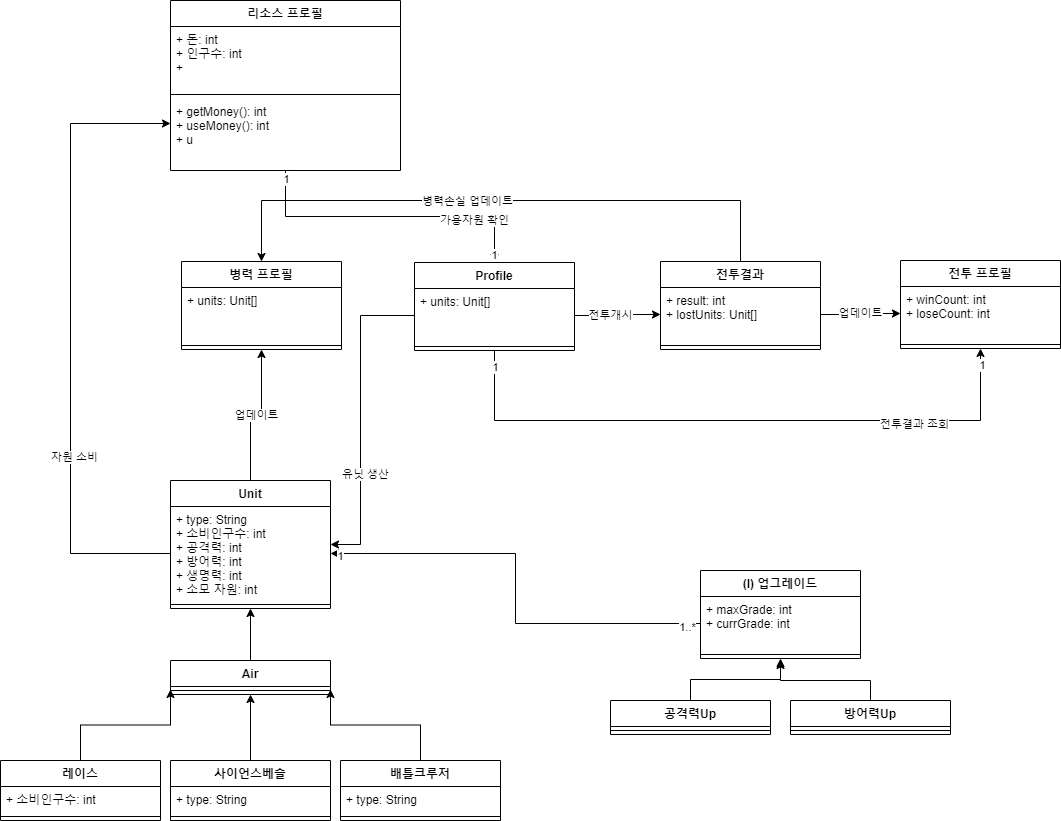

The diagram above was exported from draw.io. Its source (the exported page's mxGraphModel, read from the mxfile embedded in the PNG):
<mxGraphModel dx="1978" dy="1122" grid="1" gridSize="10" guides="1" tooltips="1" connect="1" arrows="1" fold="1" page="1" pageScale="1" pageWidth="827" pageHeight="1169" math="0" shadow="0">
  <root>
    <mxCell id="0" />
    <mxCell id="1" parent="0" />
    <mxCell id="vZCvvcnyH8AM9KITMGTo-1" value="리소스 프로필" style="swimlane;fontStyle=1;align=center;verticalAlign=top;childLayout=stackLayout;horizontal=1;startSize=26;horizontalStack=0;resizeParent=1;resizeParentMax=0;resizeLast=0;collapsible=1;marginBottom=0;" parent="1" vertex="1">
      <mxGeometry x="-380" y="280" width="230" height="170" as="geometry" />
    </mxCell>
    <mxCell id="vZCvvcnyH8AM9KITMGTo-2" value="+ 돈: int&#10;+ 인구수: int&#10;+ " style="text;strokeColor=none;fillColor=none;align=left;verticalAlign=top;spacingLeft=4;spacingRight=4;overflow=hidden;rotatable=0;points=[[0,0.5],[1,0.5]];portConstraint=eastwest;" parent="vZCvvcnyH8AM9KITMGTo-1" vertex="1">
      <mxGeometry y="26" width="230" height="64" as="geometry" />
    </mxCell>
    <mxCell id="vZCvvcnyH8AM9KITMGTo-3" value="" style="line;strokeWidth=1;fillColor=none;align=left;verticalAlign=middle;spacingTop=-1;spacingLeft=3;spacingRight=3;rotatable=0;labelPosition=right;points=[];portConstraint=eastwest;" parent="vZCvvcnyH8AM9KITMGTo-1" vertex="1">
      <mxGeometry y="90" width="230" height="8" as="geometry" />
    </mxCell>
    <mxCell id="vZCvvcnyH8AM9KITMGTo-4" value="+ getMoney(): int&#10;+ useMoney(): int&#10;+ u" style="text;strokeColor=none;fillColor=none;align=left;verticalAlign=top;spacingLeft=4;spacingRight=4;overflow=hidden;rotatable=0;points=[[0,0.5],[1,0.5]];portConstraint=eastwest;" parent="vZCvvcnyH8AM9KITMGTo-1" vertex="1">
      <mxGeometry y="98" width="230" height="72" as="geometry" />
    </mxCell>
    <mxCell id="vZCvvcnyH8AM9KITMGTo-5" value="업데이트" style="edgeStyle=orthogonalEdgeStyle;rounded=0;orthogonalLoop=1;jettySize=auto;html=1;exitX=0.5;exitY=0;exitDx=0;exitDy=0;entryX=0.5;entryY=1;entryDx=0;entryDy=0;" parent="1" source="vZCvvcnyH8AM9KITMGTo-6" target="vZCvvcnyH8AM9KITMGTo-62" edge="1">
      <mxGeometry relative="1" as="geometry" />
    </mxCell>
    <mxCell id="vZCvvcnyH8AM9KITMGTo-6" value="Unit" style="swimlane;fontStyle=1;align=center;verticalAlign=top;childLayout=stackLayout;horizontal=1;startSize=26;horizontalStack=0;resizeParent=1;resizeParentMax=0;resizeLast=0;collapsible=1;marginBottom=0;" parent="1" vertex="1">
      <mxGeometry x="-380" y="760" width="160" height="128" as="geometry" />
    </mxCell>
    <mxCell id="vZCvvcnyH8AM9KITMGTo-7" value="+ type: String&#10;+ 소비인구수: int&#10;+ 공격력: int&#10;+ 방어력: int&#10;+ 생명력: int&#10;+ 소모 자원: int" style="text;strokeColor=none;fillColor=none;align=left;verticalAlign=top;spacingLeft=4;spacingRight=4;overflow=hidden;rotatable=0;points=[[0,0.5],[1,0.5]];portConstraint=eastwest;" parent="vZCvvcnyH8AM9KITMGTo-6" vertex="1">
      <mxGeometry y="26" width="160" height="94" as="geometry" />
    </mxCell>
    <mxCell id="vZCvvcnyH8AM9KITMGTo-8" value="" style="line;strokeWidth=1;fillColor=none;align=left;verticalAlign=middle;spacingTop=-1;spacingLeft=3;spacingRight=3;rotatable=0;labelPosition=right;points=[];portConstraint=eastwest;" parent="vZCvvcnyH8AM9KITMGTo-6" vertex="1">
      <mxGeometry y="120" width="160" height="8" as="geometry" />
    </mxCell>
    <mxCell id="vZCvvcnyH8AM9KITMGTo-9" style="edgeStyle=orthogonalEdgeStyle;rounded=0;orthogonalLoop=1;jettySize=auto;html=1;exitX=0.5;exitY=0;exitDx=0;exitDy=0;entryX=0.5;entryY=1;entryDx=0;entryDy=0;" parent="1" source="vZCvvcnyH8AM9KITMGTo-10" target="vZCvvcnyH8AM9KITMGTo-6" edge="1">
      <mxGeometry relative="1" as="geometry" />
    </mxCell>
    <mxCell id="vZCvvcnyH8AM9KITMGTo-10" value="Air" style="swimlane;fontStyle=1;align=center;verticalAlign=top;childLayout=stackLayout;horizontal=1;startSize=26;horizontalStack=0;resizeParent=1;resizeParentMax=0;resizeLast=0;collapsible=1;marginBottom=0;" parent="1" vertex="1">
      <mxGeometry x="-380" y="940" width="160" height="34" as="geometry" />
    </mxCell>
    <mxCell id="vZCvvcnyH8AM9KITMGTo-11" value="" style="line;strokeWidth=1;fillColor=none;align=left;verticalAlign=middle;spacingTop=-1;spacingLeft=3;spacingRight=3;rotatable=0;labelPosition=right;points=[];portConstraint=eastwest;" parent="vZCvvcnyH8AM9KITMGTo-10" vertex="1">
      <mxGeometry y="26" width="160" height="8" as="geometry" />
    </mxCell>
    <mxCell id="vZCvvcnyH8AM9KITMGTo-12" style="edgeStyle=orthogonalEdgeStyle;rounded=0;orthogonalLoop=1;jettySize=auto;html=1;exitX=0.5;exitY=0;exitDx=0;exitDy=0;entryX=0;entryY=0.5;entryDx=0;entryDy=0;" parent="1" source="vZCvvcnyH8AM9KITMGTo-13" edge="1">
      <mxGeometry relative="1" as="geometry">
        <mxPoint x="-380" y="969" as="targetPoint" />
      </mxGeometry>
    </mxCell>
    <mxCell id="vZCvvcnyH8AM9KITMGTo-13" value="레이스" style="swimlane;fontStyle=1;align=center;verticalAlign=top;childLayout=stackLayout;horizontal=1;startSize=26;horizontalStack=0;resizeParent=1;resizeParentMax=0;resizeLast=0;collapsible=1;marginBottom=0;" parent="1" vertex="1">
      <mxGeometry x="-550" y="1040" width="160" height="60" as="geometry" />
    </mxCell>
    <mxCell id="vZCvvcnyH8AM9KITMGTo-14" value="+ 소비인구수: int" style="text;strokeColor=none;fillColor=none;align=left;verticalAlign=top;spacingLeft=4;spacingRight=4;overflow=hidden;rotatable=0;points=[[0,0.5],[1,0.5]];portConstraint=eastwest;" parent="vZCvvcnyH8AM9KITMGTo-13" vertex="1">
      <mxGeometry y="26" width="160" height="26" as="geometry" />
    </mxCell>
    <mxCell id="vZCvvcnyH8AM9KITMGTo-15" value="" style="line;strokeWidth=1;fillColor=none;align=left;verticalAlign=middle;spacingTop=-1;spacingLeft=3;spacingRight=3;rotatable=0;labelPosition=right;points=[];portConstraint=eastwest;" parent="vZCvvcnyH8AM9KITMGTo-13" vertex="1">
      <mxGeometry y="52" width="160" height="8" as="geometry" />
    </mxCell>
    <mxCell id="vZCvvcnyH8AM9KITMGTo-16" style="edgeStyle=orthogonalEdgeStyle;rounded=0;orthogonalLoop=1;jettySize=auto;html=1;exitX=0.5;exitY=0;exitDx=0;exitDy=0;entryX=0.5;entryY=1;entryDx=0;entryDy=0;" parent="1" source="vZCvvcnyH8AM9KITMGTo-17" target="vZCvvcnyH8AM9KITMGTo-10" edge="1">
      <mxGeometry relative="1" as="geometry" />
    </mxCell>
    <mxCell id="vZCvvcnyH8AM9KITMGTo-17" value="사이언스베슬" style="swimlane;fontStyle=1;align=center;verticalAlign=top;childLayout=stackLayout;horizontal=1;startSize=26;horizontalStack=0;resizeParent=1;resizeParentMax=0;resizeLast=0;collapsible=1;marginBottom=0;" parent="1" vertex="1">
      <mxGeometry x="-380" y="1040" width="160" height="60" as="geometry" />
    </mxCell>
    <mxCell id="vZCvvcnyH8AM9KITMGTo-18" value="+ type: String" style="text;strokeColor=none;fillColor=none;align=left;verticalAlign=top;spacingLeft=4;spacingRight=4;overflow=hidden;rotatable=0;points=[[0,0.5],[1,0.5]];portConstraint=eastwest;" parent="vZCvvcnyH8AM9KITMGTo-17" vertex="1">
      <mxGeometry y="26" width="160" height="26" as="geometry" />
    </mxCell>
    <mxCell id="vZCvvcnyH8AM9KITMGTo-19" value="" style="line;strokeWidth=1;fillColor=none;align=left;verticalAlign=middle;spacingTop=-1;spacingLeft=3;spacingRight=3;rotatable=0;labelPosition=right;points=[];portConstraint=eastwest;" parent="vZCvvcnyH8AM9KITMGTo-17" vertex="1">
      <mxGeometry y="52" width="160" height="8" as="geometry" />
    </mxCell>
    <mxCell id="vZCvvcnyH8AM9KITMGTo-20" style="edgeStyle=orthogonalEdgeStyle;rounded=0;orthogonalLoop=1;jettySize=auto;html=1;exitX=0.5;exitY=0;exitDx=0;exitDy=0;entryX=1;entryY=0.5;entryDx=0;entryDy=0;" parent="1" source="vZCvvcnyH8AM9KITMGTo-21" edge="1">
      <mxGeometry relative="1" as="geometry">
        <mxPoint x="-220" y="969" as="targetPoint" />
      </mxGeometry>
    </mxCell>
    <mxCell id="vZCvvcnyH8AM9KITMGTo-21" value="배틀크루저" style="swimlane;fontStyle=1;align=center;verticalAlign=top;childLayout=stackLayout;horizontal=1;startSize=26;horizontalStack=0;resizeParent=1;resizeParentMax=0;resizeLast=0;collapsible=1;marginBottom=0;" parent="1" vertex="1">
      <mxGeometry x="-210" y="1040" width="160" height="60" as="geometry" />
    </mxCell>
    <mxCell id="vZCvvcnyH8AM9KITMGTo-22" value="+ type: String" style="text;strokeColor=none;fillColor=none;align=left;verticalAlign=top;spacingLeft=4;spacingRight=4;overflow=hidden;rotatable=0;points=[[0,0.5],[1,0.5]];portConstraint=eastwest;" parent="vZCvvcnyH8AM9KITMGTo-21" vertex="1">
      <mxGeometry y="26" width="160" height="26" as="geometry" />
    </mxCell>
    <mxCell id="vZCvvcnyH8AM9KITMGTo-23" value="" style="line;strokeWidth=1;fillColor=none;align=left;verticalAlign=middle;spacingTop=-1;spacingLeft=3;spacingRight=3;rotatable=0;labelPosition=right;points=[];portConstraint=eastwest;" parent="vZCvvcnyH8AM9KITMGTo-21" vertex="1">
      <mxGeometry y="52" width="160" height="8" as="geometry" />
    </mxCell>
    <mxCell id="vZCvvcnyH8AM9KITMGTo-24" value="(I) 업그레이드" style="swimlane;fontStyle=1;align=center;verticalAlign=top;childLayout=stackLayout;horizontal=1;startSize=26;horizontalStack=0;resizeParent=1;resizeParentMax=0;resizeLast=0;collapsible=1;marginBottom=0;" parent="1" vertex="1">
      <mxGeometry x="150" y="850" width="160" height="88" as="geometry" />
    </mxCell>
    <mxCell id="vZCvvcnyH8AM9KITMGTo-25" value="+ maxGrade: int&#10;+ currGrade: int" style="text;strokeColor=none;fillColor=none;align=left;verticalAlign=top;spacingLeft=4;spacingRight=4;overflow=hidden;rotatable=0;points=[[0,0.5],[1,0.5]];portConstraint=eastwest;" parent="vZCvvcnyH8AM9KITMGTo-24" vertex="1">
      <mxGeometry y="26" width="160" height="54" as="geometry" />
    </mxCell>
    <mxCell id="vZCvvcnyH8AM9KITMGTo-26" value="" style="line;strokeWidth=1;fillColor=none;align=left;verticalAlign=middle;spacingTop=-1;spacingLeft=3;spacingRight=3;rotatable=0;labelPosition=right;points=[];portConstraint=eastwest;" parent="vZCvvcnyH8AM9KITMGTo-24" vertex="1">
      <mxGeometry y="80" width="160" height="8" as="geometry" />
    </mxCell>
    <mxCell id="vZCvvcnyH8AM9KITMGTo-27" style="edgeStyle=orthogonalEdgeStyle;rounded=0;orthogonalLoop=1;jettySize=auto;html=1;exitX=0.5;exitY=0;exitDx=0;exitDy=0;entryX=0.5;entryY=1;entryDx=0;entryDy=0;" parent="1" source="vZCvvcnyH8AM9KITMGTo-28" target="vZCvvcnyH8AM9KITMGTo-24" edge="1">
      <mxGeometry relative="1" as="geometry" />
    </mxCell>
    <mxCell id="vZCvvcnyH8AM9KITMGTo-28" value="공격력Up" style="swimlane;fontStyle=1;align=center;verticalAlign=top;childLayout=stackLayout;horizontal=1;startSize=26;horizontalStack=0;resizeParent=1;resizeParentMax=0;resizeLast=0;collapsible=1;marginBottom=0;" parent="1" vertex="1">
      <mxGeometry x="60" y="980" width="160" height="34" as="geometry" />
    </mxCell>
    <mxCell id="vZCvvcnyH8AM9KITMGTo-29" value="" style="line;strokeWidth=1;fillColor=none;align=left;verticalAlign=middle;spacingTop=-1;spacingLeft=3;spacingRight=3;rotatable=0;labelPosition=right;points=[];portConstraint=eastwest;" parent="vZCvvcnyH8AM9KITMGTo-28" vertex="1">
      <mxGeometry y="26" width="160" height="8" as="geometry" />
    </mxCell>
    <mxCell id="vZCvvcnyH8AM9KITMGTo-30" style="edgeStyle=orthogonalEdgeStyle;rounded=0;orthogonalLoop=1;jettySize=auto;html=1;exitX=0.5;exitY=0;exitDx=0;exitDy=0;" parent="1" source="vZCvvcnyH8AM9KITMGTo-31" edge="1">
      <mxGeometry relative="1" as="geometry">
        <mxPoint x="230" y="940" as="targetPoint" />
      </mxGeometry>
    </mxCell>
    <mxCell id="vZCvvcnyH8AM9KITMGTo-31" value="방어력Up" style="swimlane;fontStyle=1;align=center;verticalAlign=top;childLayout=stackLayout;horizontal=1;startSize=26;horizontalStack=0;resizeParent=1;resizeParentMax=0;resizeLast=0;collapsible=1;marginBottom=0;" parent="1" vertex="1">
      <mxGeometry x="240" y="980" width="160" height="34" as="geometry" />
    </mxCell>
    <mxCell id="vZCvvcnyH8AM9KITMGTo-32" value="" style="line;strokeWidth=1;fillColor=none;align=left;verticalAlign=middle;spacingTop=-1;spacingLeft=3;spacingRight=3;rotatable=0;labelPosition=right;points=[];portConstraint=eastwest;" parent="vZCvvcnyH8AM9KITMGTo-31" vertex="1">
      <mxGeometry y="26" width="160" height="8" as="geometry" />
    </mxCell>
    <mxCell id="vZCvvcnyH8AM9KITMGTo-33" value="Profile" style="swimlane;fontStyle=1;align=center;verticalAlign=top;childLayout=stackLayout;horizontal=1;startSize=26;horizontalStack=0;resizeParent=1;resizeParentMax=0;resizeLast=0;collapsible=1;marginBottom=0;" parent="1" vertex="1">
      <mxGeometry x="-136" y="542" width="160" height="88" as="geometry" />
    </mxCell>
    <mxCell id="vZCvvcnyH8AM9KITMGTo-34" value="+ units: Unit[]&#10;" style="text;strokeColor=none;fillColor=none;align=left;verticalAlign=top;spacingLeft=4;spacingRight=4;overflow=hidden;rotatable=0;points=[[0,0.5],[1,0.5]];portConstraint=eastwest;" parent="vZCvvcnyH8AM9KITMGTo-33" vertex="1">
      <mxGeometry y="26" width="160" height="54" as="geometry" />
    </mxCell>
    <mxCell id="vZCvvcnyH8AM9KITMGTo-35" value="" style="line;strokeWidth=1;fillColor=none;align=left;verticalAlign=middle;spacingTop=-1;spacingLeft=3;spacingRight=3;rotatable=0;labelPosition=right;points=[];portConstraint=eastwest;" parent="vZCvvcnyH8AM9KITMGTo-33" vertex="1">
      <mxGeometry y="80" width="160" height="8" as="geometry" />
    </mxCell>
    <mxCell id="vZCvvcnyH8AM9KITMGTo-36" style="edgeStyle=orthogonalEdgeStyle;rounded=0;orthogonalLoop=1;jettySize=auto;html=1;exitX=0.5;exitY=1.009;exitDx=0;exitDy=0;exitPerimeter=0;" parent="1" source="vZCvvcnyH8AM9KITMGTo-4" target="vZCvvcnyH8AM9KITMGTo-33" edge="1">
      <mxGeometry relative="1" as="geometry" />
    </mxCell>
    <mxCell id="vZCvvcnyH8AM9KITMGTo-37" value="1" style="edgeLabel;html=1;align=center;verticalAlign=middle;resizable=0;points=[];" parent="vZCvvcnyH8AM9KITMGTo-36" vertex="1" connectable="0">
      <mxGeometry x="0.9481" y="-1" relative="1" as="geometry">
        <mxPoint as="offset" />
      </mxGeometry>
    </mxCell>
    <mxCell id="vZCvvcnyH8AM9KITMGTo-38" value="1" style="edgeLabel;html=1;align=center;verticalAlign=middle;resizable=0;points=[];" parent="vZCvvcnyH8AM9KITMGTo-36" vertex="1" connectable="0">
      <mxGeometry x="-0.9481" relative="1" as="geometry">
        <mxPoint as="offset" />
      </mxGeometry>
    </mxCell>
    <mxCell id="vZCvvcnyH8AM9KITMGTo-39" value="가용자원 확인" style="edgeLabel;html=1;align=center;verticalAlign=middle;resizable=0;points=[];" parent="vZCvvcnyH8AM9KITMGTo-36" vertex="1" connectable="0">
      <mxGeometry x="0.5561" y="-3" relative="1" as="geometry">
        <mxPoint as="offset" />
      </mxGeometry>
    </mxCell>
    <mxCell id="vZCvvcnyH8AM9KITMGTo-40" style="edgeStyle=orthogonalEdgeStyle;rounded=0;orthogonalLoop=1;jettySize=auto;html=1;exitX=0;exitY=0.5;exitDx=0;exitDy=0;entryX=1;entryY=0.5;entryDx=0;entryDy=0;" parent="1" source="vZCvvcnyH8AM9KITMGTo-25" target="vZCvvcnyH8AM9KITMGTo-7" edge="1">
      <mxGeometry relative="1" as="geometry" />
    </mxCell>
    <mxCell id="vZCvvcnyH8AM9KITMGTo-41" value="1" style="edgeLabel;html=1;align=center;verticalAlign=middle;resizable=0;points=[];" parent="vZCvvcnyH8AM9KITMGTo-40" vertex="1" connectable="0">
      <mxGeometry x="0.9582" y="2" relative="1" as="geometry">
        <mxPoint as="offset" />
      </mxGeometry>
    </mxCell>
    <mxCell id="vZCvvcnyH8AM9KITMGTo-42" value="1..*" style="edgeLabel;html=1;align=center;verticalAlign=middle;resizable=0;points=[];" parent="vZCvvcnyH8AM9KITMGTo-40" vertex="1" connectable="0">
      <mxGeometry x="-0.9357" y="3" relative="1" as="geometry">
        <mxPoint as="offset" />
      </mxGeometry>
    </mxCell>
    <mxCell id="vZCvvcnyH8AM9KITMGTo-43" style="edgeStyle=orthogonalEdgeStyle;rounded=0;orthogonalLoop=1;jettySize=auto;html=1;exitX=0.5;exitY=0;exitDx=0;exitDy=0;entryX=0.5;entryY=0;entryDx=0;entryDy=0;" parent="1" source="vZCvvcnyH8AM9KITMGTo-45" target="vZCvvcnyH8AM9KITMGTo-62" edge="1">
      <mxGeometry relative="1" as="geometry">
        <Array as="points">
          <mxPoint x="190" y="480" />
          <mxPoint x="-289" y="480" />
        </Array>
      </mxGeometry>
    </mxCell>
    <mxCell id="vZCvvcnyH8AM9KITMGTo-44" value="병력손실 업데이트" style="edgeLabel;html=1;align=center;verticalAlign=middle;resizable=0;points=[];" parent="vZCvvcnyH8AM9KITMGTo-43" vertex="1" connectable="0">
      <mxGeometry x="0.1159" relative="1" as="geometry">
        <mxPoint as="offset" />
      </mxGeometry>
    </mxCell>
    <mxCell id="vZCvvcnyH8AM9KITMGTo-45" value="전투결과" style="swimlane;fontStyle=1;align=center;verticalAlign=top;childLayout=stackLayout;horizontal=1;startSize=26;horizontalStack=0;resizeParent=1;resizeParentMax=0;resizeLast=0;collapsible=1;marginBottom=0;" parent="1" vertex="1">
      <mxGeometry x="110" y="541" width="160" height="88" as="geometry" />
    </mxCell>
    <mxCell id="vZCvvcnyH8AM9KITMGTo-46" value="+ result: int&#10;+ lostUnits: Unit[]" style="text;strokeColor=none;fillColor=none;align=left;verticalAlign=top;spacingLeft=4;spacingRight=4;overflow=hidden;rotatable=0;points=[[0,0.5],[1,0.5]];portConstraint=eastwest;" parent="vZCvvcnyH8AM9KITMGTo-45" vertex="1">
      <mxGeometry y="26" width="160" height="54" as="geometry" />
    </mxCell>
    <mxCell id="vZCvvcnyH8AM9KITMGTo-47" value="" style="line;strokeWidth=1;fillColor=none;align=left;verticalAlign=middle;spacingTop=-1;spacingLeft=3;spacingRight=3;rotatable=0;labelPosition=right;points=[];portConstraint=eastwest;" parent="vZCvvcnyH8AM9KITMGTo-45" vertex="1">
      <mxGeometry y="80" width="160" height="8" as="geometry" />
    </mxCell>
    <mxCell id="vZCvvcnyH8AM9KITMGTo-48" style="edgeStyle=orthogonalEdgeStyle;rounded=0;orthogonalLoop=1;jettySize=auto;html=1;exitX=1;exitY=0.5;exitDx=0;exitDy=0;entryX=0;entryY=0.5;entryDx=0;entryDy=0;" parent="1" source="vZCvvcnyH8AM9KITMGTo-34" target="vZCvvcnyH8AM9KITMGTo-46" edge="1">
      <mxGeometry relative="1" as="geometry" />
    </mxCell>
    <mxCell id="vZCvvcnyH8AM9KITMGTo-49" value="전투개시" style="edgeLabel;html=1;align=center;verticalAlign=middle;resizable=0;points=[];" parent="vZCvvcnyH8AM9KITMGTo-48" vertex="1" connectable="0">
      <mxGeometry x="-0.195" y="1" relative="1" as="geometry">
        <mxPoint as="offset" />
      </mxGeometry>
    </mxCell>
    <mxCell id="vZCvvcnyH8AM9KITMGTo-50" style="edgeStyle=orthogonalEdgeStyle;rounded=0;orthogonalLoop=1;jettySize=auto;html=1;exitX=0;exitY=0.5;exitDx=0;exitDy=0;" parent="1" source="vZCvvcnyH8AM9KITMGTo-34" target="vZCvvcnyH8AM9KITMGTo-6" edge="1">
      <mxGeometry relative="1" as="geometry">
        <mxPoint x="-390" y="610" as="sourcePoint" />
        <Array as="points">
          <mxPoint x="-190" y="595" />
          <mxPoint x="-190" y="824" />
        </Array>
      </mxGeometry>
    </mxCell>
    <mxCell id="vZCvvcnyH8AM9KITMGTo-51" value="유닛 생산" style="edgeLabel;html=1;align=center;verticalAlign=middle;resizable=0;points=[];" parent="vZCvvcnyH8AM9KITMGTo-50" vertex="1" connectable="0">
      <mxGeometry x="0.3543" y="4" relative="1" as="geometry">
        <mxPoint as="offset" />
      </mxGeometry>
    </mxCell>
    <mxCell id="vZCvvcnyH8AM9KITMGTo-52" style="edgeStyle=orthogonalEdgeStyle;rounded=0;orthogonalLoop=1;jettySize=auto;html=1;" parent="1" source="vZCvvcnyH8AM9KITMGTo-7" target="vZCvvcnyH8AM9KITMGTo-4" edge="1">
      <mxGeometry relative="1" as="geometry">
        <mxPoint x="200" y="403" as="targetPoint" />
        <Array as="points">
          <mxPoint x="-480" y="833" />
          <mxPoint x="-480" y="403" />
        </Array>
      </mxGeometry>
    </mxCell>
    <mxCell id="vZCvvcnyH8AM9KITMGTo-53" value="자원 소비" style="edgeLabel;html=1;align=center;verticalAlign=middle;resizable=0;points=[];" parent="vZCvvcnyH8AM9KITMGTo-52" vertex="1" connectable="0">
      <mxGeometry x="-0.3736" y="-3" relative="1" as="geometry">
        <mxPoint as="offset" />
      </mxGeometry>
    </mxCell>
    <mxCell id="vZCvvcnyH8AM9KITMGTo-54" value="전투 프로필" style="swimlane;fontStyle=1;align=center;verticalAlign=top;childLayout=stackLayout;horizontal=1;startSize=26;horizontalStack=0;resizeParent=1;resizeParentMax=0;resizeLast=0;collapsible=1;marginBottom=0;" parent="1" vertex="1">
      <mxGeometry x="350" y="540" width="160" height="88" as="geometry" />
    </mxCell>
    <mxCell id="vZCvvcnyH8AM9KITMGTo-55" value="+ winCount: int&#10;+ loseCount: int" style="text;strokeColor=none;fillColor=none;align=left;verticalAlign=top;spacingLeft=4;spacingRight=4;overflow=hidden;rotatable=0;points=[[0,0.5],[1,0.5]];portConstraint=eastwest;" parent="vZCvvcnyH8AM9KITMGTo-54" vertex="1">
      <mxGeometry y="26" width="160" height="54" as="geometry" />
    </mxCell>
    <mxCell id="vZCvvcnyH8AM9KITMGTo-56" value="" style="line;strokeWidth=1;fillColor=none;align=left;verticalAlign=middle;spacingTop=-1;spacingLeft=3;spacingRight=3;rotatable=0;labelPosition=right;points=[];portConstraint=eastwest;" parent="vZCvvcnyH8AM9KITMGTo-54" vertex="1">
      <mxGeometry y="80" width="160" height="8" as="geometry" />
    </mxCell>
    <mxCell id="vZCvvcnyH8AM9KITMGTo-57" value="업데이트" style="edgeStyle=orthogonalEdgeStyle;rounded=0;orthogonalLoop=1;jettySize=auto;html=1;exitX=1;exitY=0.5;exitDx=0;exitDy=0;entryX=0;entryY=0.5;entryDx=0;entryDy=0;" parent="1" source="vZCvvcnyH8AM9KITMGTo-46" target="vZCvvcnyH8AM9KITMGTo-55" edge="1">
      <mxGeometry relative="1" as="geometry">
        <mxPoint x="34" y="605" as="sourcePoint" />
        <mxPoint x="120" y="604" as="targetPoint" />
      </mxGeometry>
    </mxCell>
    <mxCell id="vZCvvcnyH8AM9KITMGTo-58" style="edgeStyle=orthogonalEdgeStyle;rounded=0;orthogonalLoop=1;jettySize=auto;html=1;exitX=0.5;exitY=1;exitDx=0;exitDy=0;entryX=0.5;entryY=1;entryDx=0;entryDy=0;" parent="1" source="vZCvvcnyH8AM9KITMGTo-33" target="vZCvvcnyH8AM9KITMGTo-54" edge="1">
      <mxGeometry relative="1" as="geometry">
        <mxPoint x="325" y="470.6479999999999" as="sourcePoint" />
        <mxPoint x="-46" y="552" as="targetPoint" />
        <Array as="points">
          <mxPoint x="-56" y="700" />
          <mxPoint x="430" y="700" />
        </Array>
      </mxGeometry>
    </mxCell>
    <mxCell id="vZCvvcnyH8AM9KITMGTo-59" value="1" style="edgeLabel;html=1;align=center;verticalAlign=middle;resizable=0;points=[];" parent="vZCvvcnyH8AM9KITMGTo-58" vertex="1" connectable="0">
      <mxGeometry x="0.9481" y="-1" relative="1" as="geometry">
        <mxPoint as="offset" />
      </mxGeometry>
    </mxCell>
    <mxCell id="vZCvvcnyH8AM9KITMGTo-60" value="1" style="edgeLabel;html=1;align=center;verticalAlign=middle;resizable=0;points=[];" parent="vZCvvcnyH8AM9KITMGTo-58" vertex="1" connectable="0">
      <mxGeometry x="-0.9481" relative="1" as="geometry">
        <mxPoint as="offset" />
      </mxGeometry>
    </mxCell>
    <mxCell id="vZCvvcnyH8AM9KITMGTo-61" value="전투결과 조회" style="edgeLabel;html=1;align=center;verticalAlign=middle;resizable=0;points=[];" parent="vZCvvcnyH8AM9KITMGTo-58" vertex="1" connectable="0">
      <mxGeometry x="0.5561" y="-3" relative="1" as="geometry">
        <mxPoint as="offset" />
      </mxGeometry>
    </mxCell>
    <mxCell id="vZCvvcnyH8AM9KITMGTo-62" value="병력 프로필" style="swimlane;fontStyle=1;align=center;verticalAlign=top;childLayout=stackLayout;horizontal=1;startSize=26;horizontalStack=0;resizeParent=1;resizeParentMax=0;resizeLast=0;collapsible=1;marginBottom=0;" parent="1" vertex="1">
      <mxGeometry x="-369" y="541" width="160" height="88" as="geometry" />
    </mxCell>
    <mxCell id="vZCvvcnyH8AM9KITMGTo-63" value="+ units: Unit[]&#10;" style="text;strokeColor=none;fillColor=none;align=left;verticalAlign=top;spacingLeft=4;spacingRight=4;overflow=hidden;rotatable=0;points=[[0,0.5],[1,0.5]];portConstraint=eastwest;" parent="vZCvvcnyH8AM9KITMGTo-62" vertex="1">
      <mxGeometry y="26" width="160" height="54" as="geometry" />
    </mxCell>
    <mxCell id="vZCvvcnyH8AM9KITMGTo-64" value="" style="line;strokeWidth=1;fillColor=none;align=left;verticalAlign=middle;spacingTop=-1;spacingLeft=3;spacingRight=3;rotatable=0;labelPosition=right;points=[];portConstraint=eastwest;" parent="vZCvvcnyH8AM9KITMGTo-62" vertex="1">
      <mxGeometry y="80" width="160" height="8" as="geometry" />
    </mxCell>
  </root>
</mxGraphModel>